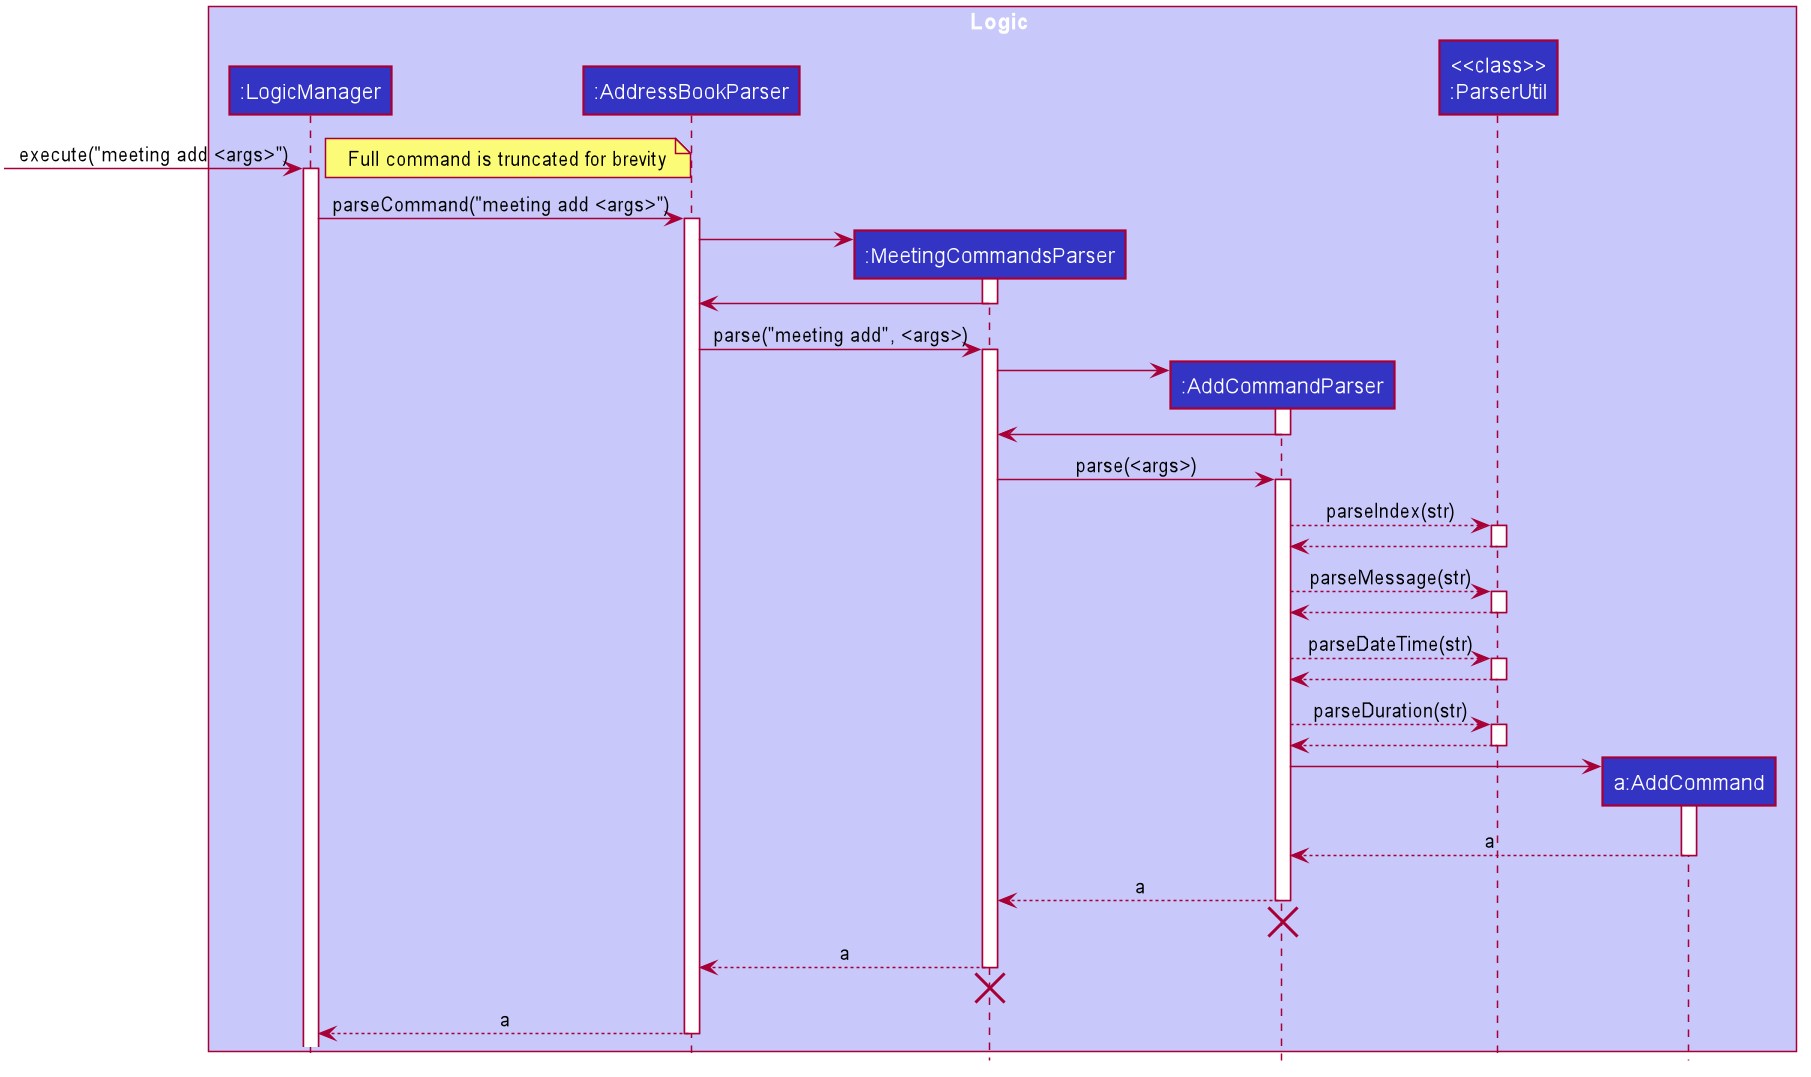

The diagram above was rendered by PlantUML. Its source (embedded in the PNG):
@startuml








skinparam BackgroundColor #FFFFFFF

skinparam Shadowing false

skinparam Class {
    FontColor #FFFFFF
    BorderThickness 1
    BorderColor #FFFFFF
    StereotypeFontColor #FFFFFF
    FontName Arial
}

skinparam Actor {
    BorderColor #000000
    Color #000000
    FontName Arial
}

skinparam Sequence {
    MessageAlign center
    BoxFontSize 15
    BoxPadding 0
    BoxFontColor #FFFFFF
    FontName Arial
}

skinparam Participant {
    FontColor #FFFFFFF
    Padding 20
}


skinparam ClassAttributeFontColor white
skinparam MinClassWidth 50
skinparam ParticipantPadding 10
skinparam Shadowing false
skinparam DefaultTextAlignment center
skinparam packageStyle Rectangle

hide footbox
hide members
hide circle

box Logic #C8C8FA
participant ":LogicManager" as LogicManager #3333C4
participant ":AddressBookParser" as AddressBookParser #3333C4
participant ":MeetingCommandsParser" as MeetingCommandsParser #3333C4
participant ":AddCommandParser" as AddCommandParser #3333C4
participant "<<class>>\n:ParserUtil" as ParserUtil #3333C4
participant "a:AddCommand" as AddCommand #3333C4
end box

[-> LogicManager : execute("meeting add <args>")
note left: Full command is truncated for brevity
activate LogicManager

LogicManager -> AddressBookParser : parseCommand("meeting add <args>")
activate AddressBookParser

create MeetingCommandsParser
AddressBookParser -> MeetingCommandsParser
activate MeetingCommandsParser

MeetingCommandsParser -> AddressBookParser
deactivate MeetingCommandsParser

AddressBookParser -> MeetingCommandsParser : parse("meeting add", <args>)
activate MeetingCommandsParser

create AddCommandParser
MeetingCommandsParser -> AddCommandParser
activate AddCommandParser

AddCommandParser -> MeetingCommandsParser
deactivate AddCommandParser

MeetingCommandsParser -> AddCommandParser : parse(<args>)
activate AddCommandParser

AddCommandParser --> ParserUtil : parseIndex(str)
activate ParserUtil

ParserUtil --> AddCommandParser
deactivate ParserUtil

AddCommandParser --> ParserUtil : parseMessage(str)
activate ParserUtil

ParserUtil --> AddCommandParser
deactivate ParserUtil

AddCommandParser --> ParserUtil : parseDateTime(str)
activate ParserUtil

ParserUtil --> AddCommandParser
deactivate ParserUtil

AddCommandParser --> ParserUtil : parseDuration(str)
activate ParserUtil

ParserUtil --> AddCommandParser
deactivate ParserUtil

create AddCommand
AddCommandParser -> AddCommand
activate AddCommand

AddCommand --> AddCommandParser : a
deactivate AddCommand

AddCommandParser --> MeetingCommandsParser : a
deactivate AddCommandParser

AddCommandParser -[hidden]-> MeetingCommandsParser
destroy AddCommandParser

MeetingCommandsParser --> AddressBookParser : a
deactivate MeetingCommandsParser

MeetingCommandsParser -[hidden]-> AddressBookParser
destroy MeetingCommandsParser

AddressBookParser --> LogicManager : a
deactivate AddressBookParser

@enduml